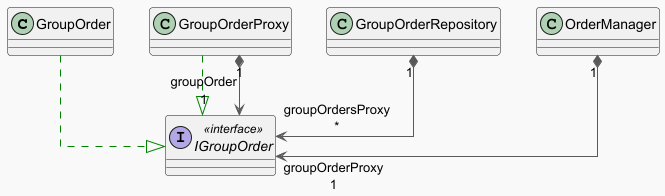

The diagram above was rendered by PlantUML. Its source (embedded in the PNG):
@startuml
!theme mars
top to bottom direction
skinparam linetype ortho

class GroupOrder {
}
class GroupOrderProxy {}
class GroupOrderRepository {
}
interface IGroupOrder << interface >> {
}
class OrderManager {
}

GroupOrder                 -[#008200,dashed]-^  IGroupOrder
GroupOrderProxy            -[#008200,dashed]-^  IGroupOrder
GroupOrderProxy           "1" *-[#595959,plain]-> "groupOrder\n1" IGroupOrder
GroupOrderRepository      "1" *-[#595959,plain]-> "groupOrdersProxy\n*" IGroupOrder
OrderManager              "1" *-[#595959,plain]-> "groupOrderProxy\n1" IGroupOrder

@enduml